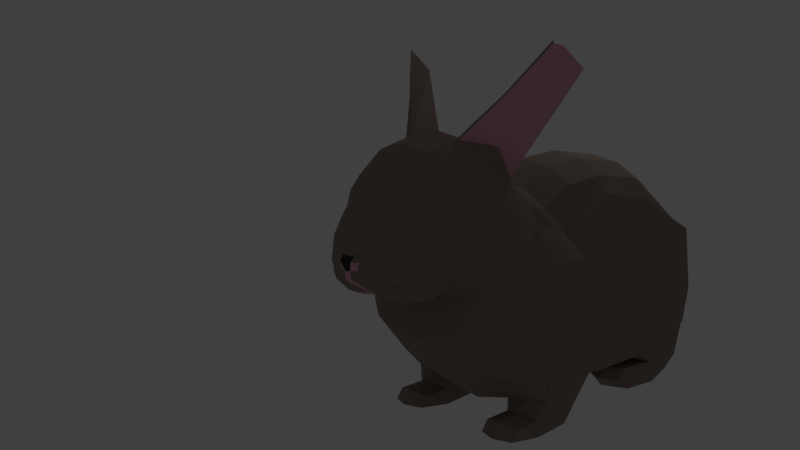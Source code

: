 # Source: Rabbit.blend  (saved by Blender 2.79.0; exported with 4.5.12 LTS)
import bpy
from mathutils import Matrix  # noqa: F401  (used for matrix-valued properties, if any)

bpy.ops.wm.read_factory_settings(use_empty=True)
scene = bpy.context.scene
scene.name = 'Scene'

# ---- collections
col_collection_1 = bpy.data.collections.new('Collection 1'); scene.collection.children.link(col_collection_1)

# ---- materials (node trees are filled in below, after node groups)
mat_material_006 = bpy.data.materials.new('Material.006')
mat_material_006.alpha_threshold = 0.0
mat_material_006.roughness = 0.5
mat_material_007 = bpy.data.materials.new('Material.007')
mat_material_007.alpha_threshold = 0.0
mat_material_007.roughness = 0.5
mat_material_005 = bpy.data.materials.new('Material.005')
mat_material_005.alpha_threshold = 0.0
mat_material_005.roughness = 0.5
mat_material_004 = bpy.data.materials.new('Material.004')
mat_material_004.alpha_threshold = 0.0
mat_material_004.roughness = 0.5

# ---- material node trees
mat_material_006.use_nodes = True; mat_material_006.node_tree.nodes.clear()
_N = mat_material_006.node_tree.nodes; _L = mat_material_006.node_tree.links
n0 = _N.new('ShaderNodeOutputMaterial'); n0.name = 'Material Output'; n0.location = (300, 300)
n1 = _N.new('ShaderNodeBsdfDiffuse'); n1.name = 'Diffuse BSDF'; n1.location = (10, 300)
n1.inputs[0].default_value = (0.3672, 0.3672, 0.3672, 1.0)
_L.new(n1.outputs[0], n0.inputs[0])
n0.is_active_output = True
mat_material_007.use_nodes = True; mat_material_007.node_tree.nodes.clear()
_N = mat_material_007.node_tree.nodes; _L = mat_material_007.node_tree.links
n0 = _N.new('ShaderNodeOutputMaterial'); n0.name = 'Material Output'; n0.location = (300, 300)
n1 = _N.new('ShaderNodeBsdfDiffuse'); n1.name = 'Diffuse BSDF'; n1.location = (10, 300)
n1.inputs[0].default_value = (0.0331, 0.0331, 0.0331, 1.0)
_L.new(n1.outputs[0], n0.inputs[0])
n0.is_active_output = True
mat_material_005.use_nodes = True; mat_material_005.node_tree.nodes.clear()
_N = mat_material_005.node_tree.nodes; _L = mat_material_005.node_tree.links
n0 = _N.new('ShaderNodeOutputMaterial'); n0.name = 'Material Output'; n0.location = (300, 300)
n1 = _N.new('ShaderNodeBsdfDiffuse'); n1.name = 'Diffuse BSDF'; n1.location = (10, 300)
n1.inputs[0].default_value = (0.7613, 0.3815, 0.4769, 1.0)
_L.new(n1.outputs[0], n0.inputs[0])
n0.is_active_output = True
mat_material_004.use_nodes = True; mat_material_004.node_tree.nodes.clear()
_N = mat_material_004.node_tree.nodes; _L = mat_material_004.node_tree.links
n0 = _N.new('ShaderNodeOutputMaterial'); n0.name = 'Material Output'; n0.location = (300, 300)
n1 = _N.new('ShaderNodeBsdfDiffuse'); n1.name = 'Diffuse BSDF'; n1.location = (10, 300)
n1.inputs[0].default_value = (0.2883, 0.2269, 0.1994, 1.0)
_L.new(n1.outputs[0], n0.inputs[0])
n0.is_active_output = True

# ---- world
world_world = bpy.data.worlds.new('World'); scene.world = world_world
world_world.color = (0.05088, 0.05088, 0.05088)
world_world.use_sun_shadow = False
world_world.sun_shadow_jitter_overblur = 0.0
world_world.cycles.sampling_method = 'MANUAL'

# ---- cameras
cam_camera = bpy.data.cameras.new('Camera')
cam_camera.clip_end = 100.0
cam_camera.lens = 35.0
cam_camera.sensor_width = 32.0
cam_camera.sensor_height = 18.0
cam_camera.ortho_scale = 7.314
cam_camera.dof.focus_distance = 0.0

# ---- lights
light_lamp = bpy.data.lights.new('Lamp', 'POINT')
light_lamp.transmission_factor = 0.0
light_lamp.cutoff_distance = 30.0
light_lamp.energy = 100.0
light_lamp.shadow_buffer_clip_start = 1.001
light_lamp.shadow_soft_size = 0.1
light_lamp.shadow_maximum_resolution = 0.006
light_lamp.use_absolute_resolution = True

# ---- meshes
me_plane_009 = bpy.data.meshes.new('Plane.009')
me_plane_009.from_pydata([(5.605, -2.399, 0.0), (5.398, -3.258, 0.0), (5.364, -3.202, 0.2749), (5.384, -2.702, 0.2625), (5.709, -3.097, 0.0), (5.794, -2.825, 0.0), (5.581, -3.108, 0.2967), (5.634, -2.85, 0.193)], [], [(0, 3, 7, 5), (4, 5, 7, 6), (3, 2, 6, 7), (2, 1, 4, 6)])
me_plane_009.materials.append(mat_material_006)
me_plane_009.use_remesh_preserve_volume = False
me_plane_009.use_remesh_preserve_attributes = False
me_plane_009.use_mirror_vertex_groups = False
me_plane_009.update()
me_plane_008 = bpy.data.meshes.new('Plane.008')
me_plane_008.from_pydata([(-7.193, -1.021, 0.0), (-7.277, -0.856, 0.0), (-7.171, -0.6308, 0.0), (-7.157, -1.001, 0.1104), (-7.107, -0.6366, 0.2253), (-7.216, -0.7799, 0.1982)], [], [(1, 0, 3, 5), (2, 1, 5, 4)])
me_plane_008.materials.append(mat_material_007)
me_plane_008.use_remesh_preserve_volume = False
me_plane_008.use_remesh_preserve_attributes = False
me_plane_008.use_mirror_vertex_groups = False
me_plane_008.update()
me_plane_007 = bpy.data.meshes.new('Plane.007')
me_plane_007.from_pydata([(-6.116, -1.805, 0.0), (-6.614, -1.558, 0.0), (-7.169, -1.261, 0.0), (-7.193, -1.021, 0.0), (-6.116, -1.9, 0.7785), (-7.199, -1.173, 0.0), (-7.157, -1.001, 0.1104), (-7.216, -0.7799, 0.1982), (-6.906, -1.429, 0.0), (-7.058, -0.7799, 0.3416), (-7.094, -0.9855, 0.3137), (-7.104, -1.261, 0.1257), (-7.154, -1.173, 0.1114), (-6.337, -1.805, 0.7785), (-6.116, -1.822, 0.1354), (-6.604, -1.583, 0.1303), (-6.279, -1.742, 0.1337)], [], [(1, 0, 14, 16, 15), (2, 8, 1, 15, 11), (5, 2, 11, 12), (3, 5, 12, 6), (7, 6, 10, 9), (13, 16, 14, 4)])
me_plane_007.materials.append(mat_material_005)
me_plane_007.use_remesh_preserve_volume = False
me_plane_007.use_remesh_preserve_attributes = False
me_plane_007.use_mirror_vertex_groups = False
me_plane_007.update()
me_plane_006 = bpy.data.meshes.new('Plane.006')
me_plane_006.from_pydata([(-3.048, 1.025, 1.609), (-2.161, 3.74, 3.22), (-2.348, 4.321, 2.724), (-3.354, 1.824, 1.492), (-2.605, 2.382, 2.414), (-4.298, 2.041, 0.9923), (-3.476, 3.069, 1.75), (-2.583, 4.376, 2.611), (-3.457, 1.861, 1.456), (-2.918, 2.937, 2.114)], [], [(1, 2, 9, 3, 4), (4, 3, 0), (7, 6, 3, 9, 2), (6, 5, 8), (6, 8, 3)])
me_plane_006.materials.append(mat_material_005)
me_plane_006.use_remesh_preserve_volume = False
me_plane_006.use_remesh_preserve_attributes = False
me_plane_006.use_mirror_vertex_groups = False
me_plane_006.update()
me_plane = bpy.data.meshes.new('Plane')
me_plane.from_pydata([(-1.033, -5.132, 0.0), (-0.001296, -5.225, 0.0), (-0.6353, 1.271, 0.0), (0.7114, 1.431, 0.0), (0.8169, -5.269, 0.0), (2.572, 1.197, 0.0), (2.307, -4.992, 0.0), (4.107, 0.06651, 0.0), (3.473, -4.671, 0.0), (5.551, -2.235, 0.0), (4.463, -4.181, 0.0), (5.605, -2.399, 0.0), (-2.64, -5.388, 0.0), (-1.693, 0.7649, 0.0), (-4.138, -4.293, 0.0), (-2.238, 0.8982, 0.0), (-4.99, -2.979, 0.0), (-2.572, 0.4372, 0.0), (-5.111, -2.033, 0.0), (-3.048, 1.673, 0.0), (-5.345, -1.795, 0.0), (-4.215, 2.298, 0.0), (-5.808, -1.761, 0.0), (-5.283, 1.992, 0.0), (-6.116, -1.805, 0.0), (-5.998, 1.384, 0.0), (-6.518, 0.5041, 0.0), (-6.95, -0.2048, 0.0), (-5.081, -3.15, 0.0), (-2.572, 0.8682, 0.0), (-1.265, -4.827, 2.575), (-0.001296, -4.92, 1.732), (-0.6353, 0.6227, 1.609), (0.7114, 0.7827, 1.609), (0.8169, -4.964, 1.732), (2.572, 0.5487, 1.609), (2.307, -4.788, 2.033), (4.107, -0.5816, 1.609), (3.473, -4.467, 2.292), (5.145, -2.452, 1.165), (4.463, -3.978, 2.126), (4.974, -3.047, 1.487), (-2.549, -4.912, 2.507), (-1.693, 0.1168, 1.609), (-3.899, -4.021, 1.685), (-2.238, 0.2502, 1.609), (-4.99, -2.979, 1.847), (-2.572, 0.4372, 1.847), (-4.872, -1.761, 1.685), (-3.048, 1.025, 1.609), (-5.345, -1.374, 1.732), (-4.215, 1.65, 1.609), (-5.808, -1.687, 1.615), (-5.283, 1.313, 1.459), (-6.116, -1.664, 1.663), (-5.998, 0.7742, 1.284), (-6.376, -1.563, 1.51), (-6.504, -0.03928, 0.9909), (-6.71, -1.261, 1.182), (-6.776, -0.5041, 0.951), (-4.842, -2.878, 1.685), (-2.572, 0.2201, 1.609), (4.628, -3.833, 0.0), (-0.7845, -2.208, 2.387), (0.3551, -2.196, 2.387), (2.018, -2.335, 2.387), (2.978, -2.815, 2.891), (4.173, -3.536, 2.387), (4.601, -3.701, 2.121), (-1.876, -2.524, 2.838), (-2.96, -2.012, 2.387), (-4.034, -0.4947, 2.387), (-4.78, 0.01115, 2.187), (-5.545, -0.06323, 2.002), (-6.057, -0.3098, 1.847), (-6.44, -0.9168, 1.493), (-6.757, -0.9484, 1.182), (-3.781, -1.456, 2.387), (-2.572, 0.6701, 0.8981), (-3.048, 1.475, 0.8981), (-4.99, -3.112, 0.8932), (5.318, -3.047, 0.7784), (4.463, -4.111, 0.8932), (-6.767, -1.261, 0.7785), (-6.815, -0.403, 0.5407), (-5.02, -1.862, 0.7785), (3.473, -4.6, 0.8932), (-6.432, 0.4145, 0.5716), (-0.001296, -5.154, 0.8932), (-1.033, -5.061, 1.113), (5.306, -2.371, 0.6378), (-6.556, -1.71, 0.7785), (-4.215, 2.1, 0.8981), (-0.6353, 1.073, 0.8981), (0.7114, 1.233, 0.8981), (-5.345, -1.475, 0.7785), (-1.693, 0.5668, 0.8981), (-2.549, -5.146, 1.073), (0.8169, -5.198, 0.8932), (-5.283, 1.793, 0.8981), (2.572, 0.9987, 0.8981), (-5.808, -1.834, 0.7785), (-2.238, 0.7001, 0.8981), (-4.047, -4.255, 0.8932), (2.307, -4.921, 0.8932), (-5.998, 1.186, 0.8981), (4.107, -0.1316, 0.8981), (-6.116, -1.9, 0.7785), (-7.009, -0.9484, 0.5508), (4.81, -3.672, 0.9825), (2.307, -4.788, 0.7784), (3.473, -4.6, 0.8932), (4.695, -5.274, 1.315), (3.436, -5.386, 2.159), (2.711, -5.064, 0.7784), (3.436, -5.386, 0.662), (4.51, -5.274, 1.847), (4.51, -5.274, 0.7784), (4.975, -3.478, 0.0), (0.5472, -0.6256, 2.262), (2.168, -1.043, 2.262), (3.898, -1.048, 2.52), (4.55, -2.987, 2.262), (4.787, -3.488, 2.064), (-3.129, -0.5879, 2.262), (-0.6198, -1.241, 2.262), (-1.807, -1.136, 2.712), (-3.012, -1.028, 2.262), (-3.502, 0.2889, 2.262), (-4.476, 0.8592, 2.062), (-5.392, 0.6022, 1.733), (-6.026, 0.2023, 1.547), (-6.475, -0.5685, 1.388), (-6.981, -0.7799, 0.5515), (5.015, -3.461, 0.8725), (2.307, -4.921, 0.8932), (2.711, -5.064, 2.143), (2.711, -5.064, 0.7784), (3.436, -5.386, 0.662), (2.897, -5.745, 2.092), (2.897, -5.745, 0.7784), (3.971, -5.633, 1.847), (3.971, -5.633, 0.7784), (3.436, -5.386, 0.662), (4.156, -5.633, 1.381), (2.711, -5.064, 0.7784), (3.436, -5.386, 0.662), (4.648, -3.978, 1.322), (2.897, -5.745, 0.7784), (1.567, -5.464, 1.847), (1.567, -5.464, 0.7784), (1.799, -5.141, 1.847), (1.567, -5.464, 1.847), (1.799, -5.141, 0.7784), (1.567, -5.464, 0.7784), (1.985, -5.823, 1.847), (1.985, -5.823, 0.7784), (5.398, -3.258, 0.0), (0.6691, 0.2826, 1.962), (2.468, 0.001264, 1.962), (4.053, -0.839, 1.962), (4.79, -2.727, 1.962), (4.954, -3.1, 1.508), (-2.716, -0.1253, 1.962), (-6.939, -0.673, 0.4863), (-7.171, -0.6308, 0.0), (-0.6313, -0.4343, 2.083), (-1.576, -0.3432, 1.962), (-2.345, -0.4226, 1.962), (-3.165, 0.6981, 1.962), (-4.282, 1.309, 1.762), (-5.307, 0.7657, 1.57), (-6.005, 0.4237, 1.332), (-6.497, -0.3475, 1.388), (-6.791, -0.673, 1.066), (5.299, -3.093, 0.8027), (-1.204, -4.084, 2.685), (-2.621, -4.216, 2.633), (-2.82, -3.432, 2.216), (-4.743, -1.38, 2.216), (-5.186, -0.9606, 2.016), (-5.734, -1.23, 1.959), (-6.1, -1.217, 1.847), (-6.394, -1.381, 1.51), (-6.77, -1.173, 1.074), (0.09905, -4.129, 2.216), (1.155, -4.2, 2.216), (-4.65, -2.454, 2.057), (-6.884, -1.173, 0.7785), (3.807, -3.911, 2.531), (2.232, -4.063, 2.204), (2.501, -4.119, 2.365), (-2.657, -5.911, 2.266), (-1.582, -5.817, 2.266), (-1.582, -5.817, 1.198), (-2.657, -5.911, 1.198), (-2.718, -5.439, 2.266), (-2.717, -5.433, 1.198), (-3.725, -5.757, 2.266), (-3.725, -5.757, 1.198), (-3.504, -5.464, 1.198), (-3.507, -5.468, 2.266), (-2.723, -3.813, 2.419), (-3.119, -4.396, 1.937), (-3.291, -4.705, 0.9838), (-3.894, -5.757, 1.733), (-3.675, -5.35, 1.737), (-2.878, -5.32, 1.765), (-2.709, -5.028, 1.798), (2.425, -5.064, 1.437), (1.512, -5.141, 1.28), (2.425, -5.064, 1.437), (2.02, -4.843, 1.564), (1.698, -5.823, 1.074), (1.281, -5.464, 1.325), (1.281, -5.464, 1.324), (-1.623, -5.821, 2.266), (-0.9492, -4.958, 1.758), (-1.396, -5.817, 1.703), (-2.161, 3.74, 3.22), (-2.348, 4.321, 2.724), (-2.374, 3.851, 2.106), (-2.612, 4.454, 2.625), (-3.354, 1.824, 1.492), (-2.605, 2.382, 2.414), (-3.414, 3.187, 1.761), (-4.298, 2.041, 0.9923), (-3.476, 3.069, 1.75), (-2.583, 4.376, 2.611), (-3.457, 1.861, 1.456), (-7.157, -1.001, 0.1104), (-7.107, -0.6366, 0.2253), (-7.216, -0.7799, 0.1982), (-7.025, -0.6471, 0.3156), (-7.058, -0.7799, 0.3416), (-7.094, -0.9855, 0.3137), (-7.05, -0.569, 0.0), (5.364, -3.202, 0.2749), (5.384, -2.702, 0.2625), (-7.104, -1.261, 0.1257), (-7.154, -1.173, 0.1114), (-6.337, -1.805, 0.7785), (-6.116, -1.822, 0.1354), (-6.604, -1.583, 0.1303), (-6.279, -1.742, 0.1337)], [(16, 28), (29, 17), (46, 60), (61, 47), (113, 115), (149, 151), (145, 135)], [(166, 158, 33, 32), (185, 31, 34, 186), (65, 186, 190), (66, 191, 189, 67), (67, 189, 68), (166, 32, 43, 167), (167, 43, 45, 168), (169, 49, 51, 170), (170, 51, 53, 171), (171, 53, 55, 172), (172, 55, 57, 173), (173, 57, 59, 174), (80, 103, 44, 60), (175, 81, 41, 162), (188, 83, 58, 184), (87, 84, 59, 57), (89, 88, 31, 30, 217), (81, 90, 39, 41), (83, 91, 56, 58), (79, 92, 225, 222, 221), (94, 93, 32, 33), (95, 85, 48, 50), (93, 96, 43, 32), (187, 179, 48, 60), (42, 208, 207, 196), (80, 60, 48, 85), (88, 98, 34, 31), (92, 99, 53, 51, 226), (100, 94, 33, 35), (101, 95, 50, 52), (96, 102, 45, 43), (103, 204, 203, 44), (99, 105, 55, 53), (106, 100, 35, 37), (107, 101, 52, 54), (78, 79, 49, 61), (178, 187, 60, 44), (40, 38, 113, 116), (105, 87, 57, 55), (90, 106, 37, 39), (91, 241, 107, 54, 56), (78, 102, 15, 29), (127, 124, 77, 70), (124, 128, 71, 77), (76, 133, 108), (82, 109, 68, 40, 147), (183, 75, 76, 184), (182, 74, 75, 183), (181, 73, 74, 182), (180, 72, 73, 181), (179, 71, 72, 180), (177, 69, 70, 178, 202), (176, 69, 177), (122, 67, 68, 123), (121, 66, 67, 122), (120, 65, 66, 121), (119, 64, 65, 120), (176, 185, 64, 63), (10, 62, 109, 82), (61, 45, 102, 78), (9, 7, 106, 90), (25, 26, 87, 105), (6, 8, 86, 104), (29, 19, 79, 78), (24, 22, 101, 107, 242), (7, 5, 100, 106), (23, 25, 105, 99), (4, 6, 104, 98), (14, 12, 97, 204, 103), (13, 15, 102, 96), (22, 20, 95, 101), (5, 3, 94, 100), (21, 23, 99, 92), (1, 4, 98, 88), (28, 80, 85, 18), (12, 0, 89, 97), (2, 13, 96, 93), (20, 18, 85, 95), (3, 2, 93, 94), (19, 21, 92, 79), (11, 9, 90, 81, 238), (0, 1, 88, 89), (26, 27, 84, 87), (8, 10, 82, 86), (28, 14, 103, 80), (110, 111, 115, 114), (104, 86, 111, 110), (110, 114, 137, 135), (82, 117, 115, 86), (82, 147, 112, 117), (116, 113, 139, 141), (62, 118, 134, 109), (158, 119, 120, 159), (159, 120, 121, 160), (160, 121, 122, 161), (161, 122, 123, 162), (132, 173, 174, 76, 75), (163, 169, 128, 124), (168, 163, 124, 127), (109, 134, 123, 68), (74, 131, 132, 75), (73, 130, 131, 74), (72, 129, 130, 73), (71, 128, 129, 72), (69, 126, 127, 70), (63, 125, 126, 69), (63, 64, 119, 125), (191, 190, 36), (114, 115, 138, 137), (141, 139, 140, 142, 144), (115, 117, 142, 140), (117, 112, 144, 142), (143, 148, 156, 150), (155, 213, 156, 148, 139), (115, 140, 148, 143), (137, 138, 146, 145), (139, 113, 136, 151), (153, 154, 215, 210), (149, 214, 213, 155), (145, 146, 154, 153), (151, 136, 211, 210), (45, 61, 163, 168), (61, 49, 169, 163), (84, 164, 174, 59), (39, 161, 162, 41), (37, 160, 161, 39), (35, 159, 160, 37), (33, 158, 159, 35), (27, 236, 164, 84), (118, 157, 237, 175, 134), (134, 175, 162, 123), (76, 174, 164, 133), (131, 172, 173, 132), (130, 171, 172, 131), (129, 170, 171, 130), (128, 169, 170, 129), (126, 167, 168, 127), (125, 166, 167, 126), (125, 119, 158, 166), (30, 31, 185, 176), (30, 176, 42), (42, 177, 202, 203), (48, 179, 180, 50), (50, 180, 181, 52), (52, 181, 182, 54), (54, 182, 183, 56), (56, 183, 184, 58), (70, 77, 187, 178), (77, 71, 179, 187), (108, 188, 184, 76), (64, 185, 186, 65), (68, 189, 38, 40), (189, 191, 36, 38), (190, 191, 66, 65), (113, 38, 136), (195, 194, 218, 193, 216, 192), (89, 217, 218, 194), (30, 42, 216, 193), (97, 89, 194, 195, 197), (201, 206, 205, 198), (196, 207, 206, 201), (192, 196, 201, 198), (197, 195, 199, 200), (195, 192, 198, 205, 199), (36, 190, 186, 34), (36, 34, 98, 135, 212), (38, 36, 136), (137, 209, 212, 135), (151, 152, 149, 155, 139), (112, 147, 40, 116), (144, 112, 116, 141), (203, 202, 178, 44), (203, 204, 97, 208, 42), (206, 207, 197, 200), (207, 208, 97, 197), (205, 206, 200, 199), (210, 211, 145, 153), (212, 209, 136, 36), (210, 215, 152, 151), (213, 214, 150, 156), (69, 176, 63), (42, 176, 177), (216, 42, 196, 192), (218, 217, 30, 193), (221, 222, 228), (49, 79, 221, 219, 224), (92, 226, 227, 225), (222, 225, 227, 228), (51, 49, 223), (223, 229, 51), (51, 229, 226), (231, 232, 234, 233), (234, 235, 108, 133), (233, 234, 133, 164), (164, 236, 165, 231, 233), (219, 221, 220), (228, 220, 221), (237, 238, 81, 175), (243, 244, 241, 91), (239, 243, 91, 83), (240, 239, 83, 188), (230, 240, 188, 108, 235)])
me_plane.materials.append(mat_material_004)
me_plane.use_remesh_preserve_volume = False
me_plane.use_remesh_preserve_attributes = False
me_plane.use_mirror_vertex_groups = False
me_plane.update()

# ---- objects
ob_plane_009 = bpy.data.objects.new('Plane.009', me_plane_009)
ob_plane_008 = bpy.data.objects.new('Plane.008', me_plane_008)
ob_plane_007 = bpy.data.objects.new('Plane.007', me_plane_007)
ob_plane_006 = bpy.data.objects.new('Plane.006', me_plane_006)
ob_plane = bpy.data.objects.new('Plane', me_plane)
ob_lamp = bpy.data.objects.new('Lamp', light_lamp)
ob_camera = bpy.data.objects.new('Camera', cam_camera)

# ---- transforms, parenting, visibility, modifiers, constraints
ob_plane_009.location = (0.9069, -8.844e-08, 0.6582)
ob_plane_009.rotation_euler = (1.571, -0.0, 0.0)
ob_plane_009.scale = (0.5784, 0.5784, 0.5784)
ob_plane_009.lineart.crease_threshold = 0.0
_m = ob_plane_009.modifiers.new('Mirror', 'MIRROR')
_m.use_axis = (False, False, True)
_m.use_clip = True
ob_plane_008.location = (0.9069, -8.844e-08, 0.6582)
ob_plane_008.rotation_euler = (1.571, -0.0, 0.0)
ob_plane_008.scale = (0.5784, 0.5784, 0.5784)
ob_plane_008.lineart.crease_threshold = 0.0
_m = ob_plane_008.modifiers.new('Mirror', 'MIRROR')
_m.use_axis = (False, False, True)
_m.use_clip = True
ob_plane_007.location = (0.9069, -8.844e-08, 0.6582)
ob_plane_007.rotation_euler = (1.571, -0.0, 0.0)
ob_plane_007.scale = (0.5784, 0.5784, 0.5784)
ob_plane_007.lineart.crease_threshold = 0.0
_m = ob_plane_007.modifiers.new('Mirror', 'MIRROR')
_m.use_axis = (False, False, True)
_m.use_clip = True
ob_plane_006.location = (0.9069, -8.844e-08, 0.6582)
ob_plane_006.rotation_euler = (1.571, -0.0, 0.0)
ob_plane_006.scale = (0.5784, 0.5784, 0.5784)
ob_plane_006.lineart.crease_threshold = 0.0
_m = ob_plane_006.modifiers.new('Mirror', 'MIRROR')
_m.use_axis = (False, False, True)
_m.use_clip = True
ob_plane.location = (0.9069, -8.844e-08, 0.6582)
ob_plane.rotation_euler = (1.571, -0.0, 0.0)
ob_plane.scale = (0.5784, 0.5784, 0.5784)
ob_plane.lineart.crease_threshold = 0.0
_m = ob_plane.modifiers.new('Mirror', 'MIRROR')
_m.use_axis = (False, False, True)
_m.use_clip = True
ob_lamp.location = (4.076, 1.005, 5.904)
ob_lamp.rotation_euler = (0.6503, 0.05522, 1.866)
ob_lamp.lock_rotations_4d = False
ob_lamp.empty_display_type = 'ARROWS'
ob_lamp.color = (0.0, 0.0, 0.0, 0.0)
ob_lamp.lineart.crease_threshold = 0.0
ob_camera.location = (-10.57, -9.645, 2.635)
ob_camera.rotation_euler = (1.413, 0.02016, -0.7158)
ob_camera.lock_rotations_4d = False
ob_camera.empty_display_type = 'ARROWS'
ob_camera.color = (0.0, 0.0, 0.0, 0.0)
ob_camera.display_type = 'WIRE'
ob_camera.lineart.crease_threshold = 0.0

# ---- collection membership
col_collection_1.objects.link(ob_plane_009)
col_collection_1.objects.link(ob_plane_008)
col_collection_1.objects.link(ob_plane_007)
col_collection_1.objects.link(ob_plane_006)
col_collection_1.objects.link(ob_plane)
col_collection_1.objects.link(ob_lamp)
col_collection_1.objects.link(ob_camera)

# ---- scene / render settings (as saved in the file)
scene.camera = ob_camera
scene.frame_start = 1; scene.frame_end = 250; scene.frame_set(1)
scene.render.engine = 'CYCLES'
scene.render.resolution_percentage = 50
scene.render.dither_intensity = 0.0
scene.cycles.use_denoising = False
scene.cycles.samples = 128
scene.cycles.sampling_pattern = 'TABULATED_SOBOL'
scene.cycles.use_adaptive_sampling = False
scene.cycles.use_light_tree = False
scene.cycles.blur_glossy = 0.0
scene.cycles.sample_clamp_indirect = 0.0
scene.view_settings.view_transform = 'Standard'
bpy.context.view_layer.update()
